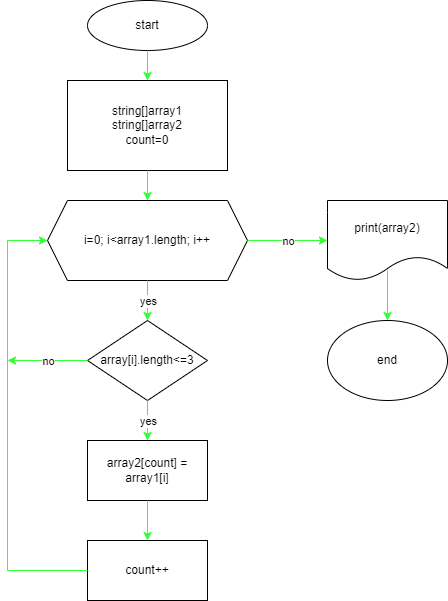

The diagram above was exported from draw.io. Its source (the exported page's mxGraphModel, read from the mxfile embedded in the PNG):
<mxGraphModel dx="1276" dy="606" grid="1" gridSize="10" guides="1" tooltips="1" connect="1" arrows="1" fold="1" page="1" pageScale="1" pageWidth="827" pageHeight="1169" math="0" shadow="0">
  <root>
    <mxCell id="0" />
    <mxCell id="1" parent="0" />
    <mxCell id="VBtoELS7dn0K1j6tMMWe-1" value="start" style="ellipse;whiteSpace=wrap;html=1;" vertex="1" parent="1">
      <mxGeometry x="360" y="40" width="120" height="50" as="geometry" />
    </mxCell>
    <mxCell id="VBtoELS7dn0K1j6tMMWe-2" value="string[]array1&lt;br&gt;string[]array2&lt;br&gt;count=0" style="rounded=0;whiteSpace=wrap;html=1;" vertex="1" parent="1">
      <mxGeometry x="340" y="120" width="160" height="90" as="geometry" />
    </mxCell>
    <mxCell id="VBtoELS7dn0K1j6tMMWe-3" value="i=0; i&amp;lt;array1.length; i++" style="shape=hexagon;perimeter=hexagonPerimeter2;whiteSpace=wrap;html=1;fixedSize=1;" vertex="1" parent="1">
      <mxGeometry x="320" y="240" width="200" height="80" as="geometry" />
    </mxCell>
    <mxCell id="VBtoELS7dn0K1j6tMMWe-4" value="" style="endArrow=classic;html=1;rounded=0;exitX=0.5;exitY=1;exitDx=0;exitDy=0;entryX=0.5;entryY=0;entryDx=0;entryDy=0;strokeColor=#33FF33;" edge="1" parent="1" source="VBtoELS7dn0K1j6tMMWe-1" target="VBtoELS7dn0K1j6tMMWe-2">
      <mxGeometry width="50" height="50" relative="1" as="geometry">
        <mxPoint x="390" y="320" as="sourcePoint" />
        <mxPoint x="440" y="270" as="targetPoint" />
      </mxGeometry>
    </mxCell>
    <mxCell id="VBtoELS7dn0K1j6tMMWe-5" value="" style="endArrow=classic;html=1;rounded=0;exitX=0.5;exitY=1;exitDx=0;exitDy=0;entryX=0.5;entryY=0;entryDx=0;entryDy=0;strokeColor=#33FF33;" edge="1" parent="1" source="VBtoELS7dn0K1j6tMMWe-2" target="VBtoELS7dn0K1j6tMMWe-3">
      <mxGeometry width="50" height="50" relative="1" as="geometry">
        <mxPoint x="390" y="320" as="sourcePoint" />
        <mxPoint x="440" y="270" as="targetPoint" />
      </mxGeometry>
    </mxCell>
    <mxCell id="VBtoELS7dn0K1j6tMMWe-6" value="array[i].length&amp;lt;=3" style="rhombus;whiteSpace=wrap;html=1;" vertex="1" parent="1">
      <mxGeometry x="360" y="360" width="120" height="80" as="geometry" />
    </mxCell>
    <mxCell id="VBtoELS7dn0K1j6tMMWe-7" value="" style="endArrow=classic;html=1;rounded=0;exitX=0.5;exitY=1;exitDx=0;exitDy=0;entryX=0.5;entryY=0;entryDx=0;entryDy=0;strokeColor=#33FF33;" edge="1" parent="1" source="VBtoELS7dn0K1j6tMMWe-3" target="VBtoELS7dn0K1j6tMMWe-6">
      <mxGeometry relative="1" as="geometry">
        <mxPoint x="360" y="300" as="sourcePoint" />
        <mxPoint x="460" y="300" as="targetPoint" />
      </mxGeometry>
    </mxCell>
    <mxCell id="VBtoELS7dn0K1j6tMMWe-8" value="yes" style="edgeLabel;resizable=0;html=1;align=center;verticalAlign=middle;" connectable="0" vertex="1" parent="VBtoELS7dn0K1j6tMMWe-7">
      <mxGeometry relative="1" as="geometry" />
    </mxCell>
    <mxCell id="VBtoELS7dn0K1j6tMMWe-9" value="array2[count] = array1[i]" style="rounded=0;whiteSpace=wrap;html=1;" vertex="1" parent="1">
      <mxGeometry x="360" y="480" width="120" height="60" as="geometry" />
    </mxCell>
    <mxCell id="VBtoELS7dn0K1j6tMMWe-11" value="" style="endArrow=classic;html=1;rounded=0;exitX=0.5;exitY=1;exitDx=0;exitDy=0;entryX=0.5;entryY=0;entryDx=0;entryDy=0;strokeColor=#33FF33;" edge="1" parent="1" source="VBtoELS7dn0K1j6tMMWe-6" target="VBtoELS7dn0K1j6tMMWe-9">
      <mxGeometry relative="1" as="geometry">
        <mxPoint x="360" y="300" as="sourcePoint" />
        <mxPoint x="460" y="300" as="targetPoint" />
      </mxGeometry>
    </mxCell>
    <mxCell id="VBtoELS7dn0K1j6tMMWe-12" value="yes" style="edgeLabel;resizable=0;html=1;align=center;verticalAlign=middle;" connectable="0" vertex="1" parent="VBtoELS7dn0K1j6tMMWe-11">
      <mxGeometry relative="1" as="geometry" />
    </mxCell>
    <mxCell id="VBtoELS7dn0K1j6tMMWe-13" value="count++" style="rounded=0;whiteSpace=wrap;html=1;" vertex="1" parent="1">
      <mxGeometry x="360" y="580" width="120" height="60" as="geometry" />
    </mxCell>
    <mxCell id="VBtoELS7dn0K1j6tMMWe-14" value="" style="endArrow=classic;html=1;rounded=0;exitX=0;exitY=0.5;exitDx=0;exitDy=0;entryX=0;entryY=0.5;entryDx=0;entryDy=0;strokeColor=#33FF33;" edge="1" parent="1" source="VBtoELS7dn0K1j6tMMWe-13" target="VBtoELS7dn0K1j6tMMWe-3">
      <mxGeometry width="50" height="50" relative="1" as="geometry">
        <mxPoint x="390" y="620" as="sourcePoint" />
        <mxPoint x="440" y="570" as="targetPoint" />
        <Array as="points">
          <mxPoint x="280" y="610" />
          <mxPoint x="280" y="280" />
        </Array>
      </mxGeometry>
    </mxCell>
    <mxCell id="VBtoELS7dn0K1j6tMMWe-15" value="" style="endArrow=classic;html=1;rounded=0;exitX=0;exitY=0.5;exitDx=0;exitDy=0;strokeColor=#33FF33;" edge="1" parent="1" source="VBtoELS7dn0K1j6tMMWe-6">
      <mxGeometry relative="1" as="geometry">
        <mxPoint x="360" y="490" as="sourcePoint" />
        <mxPoint x="280" y="400" as="targetPoint" />
      </mxGeometry>
    </mxCell>
    <mxCell id="VBtoELS7dn0K1j6tMMWe-16" value="no" style="edgeLabel;resizable=0;html=1;align=center;verticalAlign=middle;" connectable="0" vertex="1" parent="VBtoELS7dn0K1j6tMMWe-15">
      <mxGeometry relative="1" as="geometry" />
    </mxCell>
    <mxCell id="VBtoELS7dn0K1j6tMMWe-17" value="" style="endArrow=classic;html=1;rounded=0;exitX=0.5;exitY=1;exitDx=0;exitDy=0;entryX=0.5;entryY=0;entryDx=0;entryDy=0;strokeColor=#33FF33;" edge="1" parent="1" source="VBtoELS7dn0K1j6tMMWe-9" target="VBtoELS7dn0K1j6tMMWe-13">
      <mxGeometry width="50" height="50" relative="1" as="geometry">
        <mxPoint x="390" y="620" as="sourcePoint" />
        <mxPoint x="440" y="570" as="targetPoint" />
      </mxGeometry>
    </mxCell>
    <mxCell id="VBtoELS7dn0K1j6tMMWe-19" value="print(array2)" style="shape=document;whiteSpace=wrap;html=1;boundedLbl=1;" vertex="1" parent="1">
      <mxGeometry x="600" y="240" width="120" height="80" as="geometry" />
    </mxCell>
    <mxCell id="VBtoELS7dn0K1j6tMMWe-20" value="" style="endArrow=classic;html=1;rounded=0;exitX=1;exitY=0.5;exitDx=0;exitDy=0;entryX=0;entryY=0.5;entryDx=0;entryDy=0;strokeColor=#33FF33;" edge="1" parent="1" source="VBtoELS7dn0K1j6tMMWe-3" target="VBtoELS7dn0K1j6tMMWe-19">
      <mxGeometry relative="1" as="geometry">
        <mxPoint x="360" y="490" as="sourcePoint" />
        <mxPoint x="460" y="490" as="targetPoint" />
      </mxGeometry>
    </mxCell>
    <mxCell id="VBtoELS7dn0K1j6tMMWe-21" value="no" style="edgeLabel;resizable=0;html=1;align=center;verticalAlign=middle;" connectable="0" vertex="1" parent="VBtoELS7dn0K1j6tMMWe-20">
      <mxGeometry relative="1" as="geometry" />
    </mxCell>
    <mxCell id="VBtoELS7dn0K1j6tMMWe-22" value="end" style="ellipse;whiteSpace=wrap;html=1;" vertex="1" parent="1">
      <mxGeometry x="600" y="360" width="120" height="80" as="geometry" />
    </mxCell>
    <mxCell id="VBtoELS7dn0K1j6tMMWe-23" value="" style="endArrow=classic;html=1;rounded=0;entryX=0.5;entryY=0;entryDx=0;entryDy=0;strokeColor=#33FF33;" edge="1" parent="1" target="VBtoELS7dn0K1j6tMMWe-22">
      <mxGeometry width="50" height="50" relative="1" as="geometry">
        <mxPoint x="660" y="310" as="sourcePoint" />
        <mxPoint x="440" y="470" as="targetPoint" />
      </mxGeometry>
    </mxCell>
  </root>
</mxGraphModel>